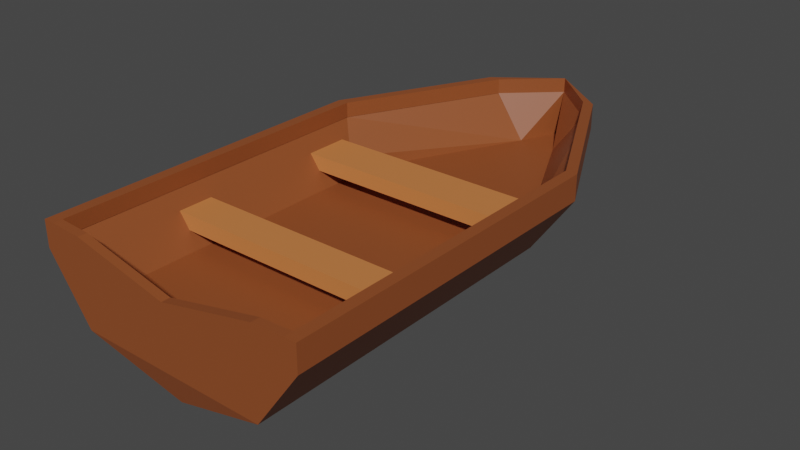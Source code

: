 # Source: row_boat.blend  (saved by Blender 3.5.10; exported with 4.5.12 LTS)
import bpy
from mathutils import Matrix  # noqa: F401  (used for matrix-valued properties, if any)

bpy.ops.wm.read_factory_settings(use_empty=True)
scene = bpy.context.scene
scene.name = 'Scene'

# ---- collections
col_collection = bpy.data.collections.new('Collection'); scene.collection.children.link(col_collection)

# ---- materials (node trees are filled in below, after node groups)
mat_boat = bpy.data.materials.new('boat')
mat_boat.alpha_threshold = 0.0
mat_boat.use_transparent_shadow = False
mat_boat.roughness = 0.5
mat_boat.line_color = (0.0, 0.0, 0.0, 1.0)
mat_boat_seating = bpy.data.materials.new('boat_seating')
mat_boat_seating.use_transparent_shadow = False

# ---- material node trees
mat_boat.use_nodes = True; mat_boat.node_tree.nodes.clear()
_N = mat_boat.node_tree.nodes; _L = mat_boat.node_tree.links
n0 = _N.new('ShaderNodeOutputMaterial'); n0.name = 'Material Output'; n0.location = (300, 300)
n1 = _N.new('ShaderNodeBsdfPrincipled'); n1.name = 'Principled BSDF'; n1.location = (10, 300)
n1.distribution = 'GGX'
n1.subsurface_method = 'RANDOM_WALK_SKIN'
n1.inputs[0].default_value = (0.2738, 0.07173, 0.01983, 1.0)
n1.inputs[3].default_value = 1.45
n1.inputs[27].default_value = (0.0, 0.0, 0.0, 1.0)
n1.inputs[28].default_value = 1.0
_L.new(n1.outputs[0], n0.inputs[0])
n0.is_active_output = True
mat_boat_seating.use_nodes = True; mat_boat_seating.node_tree.nodes.clear()
_N = mat_boat_seating.node_tree.nodes; _L = mat_boat_seating.node_tree.links
n0 = _N.new('ShaderNodeBsdfPrincipled'); n0.name = 'Principled BSDF'; n0.location = (10, 300)
n0.distribution = 'GGX'
n0.subsurface_method = 'RANDOM_WALK_SKIN'
n0.inputs[0].default_value = (0.6383, 0.2048, 0.05993, 1.0)
n0.inputs[3].default_value = 1.45
n0.inputs[27].default_value = (0.0, 0.0, 0.0, 1.0)
n0.inputs[28].default_value = 1.0
n1 = _N.new('ShaderNodeOutputMaterial'); n1.name = 'Material Output'; n1.location = (300, 300)
_L.new(n0.outputs[0], n1.inputs[0])
n1.is_active_output = True

# ---- world
world_world = bpy.data.worlds.new('World'); scene.world = world_world
world_world.use_nodes = True; world_world.node_tree.nodes.clear()
_N = world_world.node_tree.nodes; _L = world_world.node_tree.links
n0 = _N.new('ShaderNodeOutputWorld'); n0.name = 'World Output'; n0.location = (300, 300)
n1 = _N.new('ShaderNodeBackground'); n1.name = 'Background'; n1.location = (10, 300)
n1.inputs[0].default_value = (0.05088, 0.05088, 0.05088, 1.0)
_L.new(n1.outputs[0], n0.inputs[0])
n0.is_active_output = True
world_world.color = (0.05088, 0.05088, 0.05088)
world_world.use_sun_shadow = False
world_world.sun_shadow_jitter_overblur = 0.0

# ---- meshes
me_cube = bpy.data.meshes.new('Cube')
me_cube.from_pydata([(0.5758, 1.0, -0.8455), (0.5758, 1.0, -1.0), (0.5758, -1.0, -0.8455), (0.5758, -1.0, -1.0), (0.0, 1.0, -0.8455), (0.0, 1.0, -1.281), (0.0, -1.0, -0.8455), (0.0, -1.0, -1.182), (0.8319, 1.0, -0.4817), (0.8319, 1.0, -0.6362), (0.8319, -1.0, -0.4817), (0.8319, -1.0, -0.6362), (0.1182, 1.916, -1.0), (0.0, 1.916, -1.182), (0.1182, 1.916, -0.8455), (0.0, 1.916, -0.8455), (0.3743, 1.916, -0.4817), (0.3743, 1.916, -0.6362), (0.0, 2.201, -0.4817), (0.0, 2.201, -0.6362), (0.0, 2.203, -0.8455), (0.0, -1.052, -1.0), (0.0, -1.052, -0.8455), (0.5758, -1.052, -0.8455), (0.5758, -1.052, -1.0), (0.8319, -1.052, -0.4817), (0.8319, -1.052, -0.6362), (0.5758, -1.0, -0.4913), (0.0, -1.0, -0.6192), (0.5758, -1.052, -0.4913), (0.0, -1.052, -0.6192), (0.5758, 0.0, -0.8455), (0.8319, 0.0, -0.4817), (0.7039, -1.0, -0.6636), (0.7039, 0.8841, -0.6636), (0.7039, -0.1432, -0.6636), (0.5758, -0.5, -0.8455), (0.8319, -0.5, -0.4817), (0.6398, -1.0, -0.7546), (0.7679, 1.0, -0.5727), (0.5758, 0.5, -0.8455), (0.8319, 0.5, -0.4817), (0.7679, -1.0, -0.5727), (0.6398, 0.8841, -0.7546), (0.7679, 0.0, -0.5727), (0.6398, -0.1432, -0.7546), (0.7039, 0.6159, -0.6636), (0.7039, -0.3568, -0.6636), (0.6398, -0.3568, -0.7546), (0.6398, 0.6159, -0.7546), (0.7679, 0.5, -0.5727), (0.7679, -0.5, -0.5727), (0.0, 0.8841, -0.7546), (0.0, 0.8841, -0.6636), (0.0, 0.6159, -0.6636), (0.0, 0.6159, -0.7546), (0.0, -0.1432, -0.7546), (0.0, -0.1432, -0.6636), (0.0, -0.3568, -0.6636), (0.0, -0.3568, -0.7546), (0.0, 2.157, -1.0), (0.0, -0.456, -1.281), (0.764, 1.0, -0.4817), (0.764, -1.0, -0.4817), (0.3064, 1.916, -0.4817), (0.0, 2.201, -0.4817), (0.764, 0.0, -0.4817), (0.764, -0.5, -0.4817), (0.764, 0.5, -0.4817), (0.764, 1.0, -0.5725), (0.764, -1.0, -0.5725), (0.3064, 1.916, -0.5725), (0.0, 2.201, -0.5725), (0.764, 0.0, -0.5725), (0.764, -0.5, -0.5725), (0.764, 0.5, -0.5725), (0.8319, -1.026, -0.4817), (0.5758, -1.026, -0.4913), (0.764, -1.052, -0.4817), (0.764, -1.0, -0.4817), (0.764, -1.026, -0.4817)], [], [(0, 4, 6, 2, 36, 31, 40), (10, 42, 33, 38, 2, 23, 25, 76), (7, 6, 4, 5, 61), (5, 1, 3, 7, 61), (7, 3, 24, 21), (1, 5, 13, 12), (9, 8, 41, 32, 37, 10, 11), (5, 4, 15, 13), (3, 1, 9, 11), (51, 42, 10, 37), (17, 20, 19), (8, 9, 17, 16), (4, 0, 14, 15), (9, 1, 12, 17), (0, 43, 34, 39, 8, 16, 14), (16, 17, 19, 18), (24, 23, 22, 21), (23, 24, 26, 25), (6, 22, 30, 28), (11, 10, 76, 25, 26), (3, 11, 26, 24), (6, 7, 21, 22), (27, 28, 30, 29, 77), (23, 2, 27, 77, 29), (22, 23, 29, 30), (2, 6, 28, 27), (80, 76, 10, 79), (27, 79, 10, 42, 33, 38, 2), (25, 78, 29, 23), (50, 44, 32, 41), (49, 45, 35, 46), (48, 38, 33, 47), (45, 48, 59, 56), (31, 36, 48, 45), (36, 2, 38, 48), (49, 46, 54, 55), (0, 40, 49, 43), (40, 31, 45, 49), (39, 50, 41, 8), (34, 46, 50, 39), (46, 35, 44, 50), (44, 51, 37, 32), (35, 47, 51, 44), (47, 33, 42, 51), (52, 55, 54, 53), (34, 43, 52, 53), (46, 34, 53, 54), (43, 49, 55, 52), (56, 59, 58, 57), (48, 47, 58, 59), (47, 35, 57, 58), (35, 45, 56, 57), (12, 60, 20, 17), (13, 60, 12), (8, 62, 68, 41), (37, 67, 63, 10), (32, 66, 67, 37), (16, 18, 65, 64), (16, 64, 62, 8), (41, 68, 66, 32), (62, 69, 75, 68), (68, 75, 73, 66), (64, 65, 72, 71), (66, 73, 74, 67), (64, 71, 69, 62), (67, 74, 70, 63), (77, 80, 79, 27), (29, 78, 80, 77), (78, 25, 76, 80), (14, 20, 15), (14, 16, 71, 72, 18, 19, 20)])
me_cube.polygons.foreach_set('material_index', [0, 0, 0, 0, 0, 0, 0, 0, 0, 0, 0, 0, 0, 0, 0, 0, 0, 0, 0, 0, 0, 0, 0, 0, 0, 0, 0, 0, 0, 0, 0, 0, 1, 0, 0, 1, 0, 0, 0, 0, 0, 0, 0, 0, 0, 1, 1, 1, 0, 1, 1, 1, 0, 0, 0, 0, 0, 0, 0, 0, 0, 0, 0, 0, 0, 0, 0, 0, 0, 0, 0])
_uv = me_cube.uv_layers.new(name='UVMap')
_uv.uv.foreach_set('vector', [0.625, 0.5, 0.875, 0.5, 0.875, 0.75, 0.625, 0.75, 0.625, 0.6875, 0.625, 0.625, 0.625, 0.5625, 0.625, 0.75, 0.625, 0.75, 0.625, 0.75, 0.625, 0.75, 0.625, 0.75, 0.625, 0.75, 0.625, 0.75, 0.625, 0.75, 0.375, 0.0, 0.625, 0.0, 0.625, 0.25, 0.375, 0.25, 0.375, 0.125, 0.125, 0.5, 0.375, 0.5, 0.375, 0.75, 0.125, 0.75, 0.125, 0.625, 0.125, 0.75, 0.375, 0.75, 0.375, 0.75, 0.125, 0.75, 0.375, 0.5, 0.125, 0.5, 0.125, 0.5, 0.375, 0.5, 0.375, 0.5, 0.625, 0.5, 0.625, 0.5625, 0.625, 0.625, 0.625, 0.6875, 0.625, 0.75, 0.375, 0.75, 0.375, 0.25, 0.625, 0.25, 0.625, 0.25, 0.375, 0.25, 0.375, 0.75, 0.375, 0.5, 0.375, 0.5, 0.375, 0.75, 0.625, 0.6875, 0.625, 0.75, 0.625, 0.75, 0.625, 0.6875, 0.375, 0.5, 0.0, 0.0, 0.375, 0.5, 0.625, 0.5, 0.375, 0.5, 0.375, 0.5, 0.625, 0.5, 0.875, 0.5, 0.625, 0.5, 0.625, 0.5, 0.875, 0.5, 0.375, 0.5, 0.375, 0.5, 0.375, 0.5, 0.375, 0.5, 0.625, 0.5, 0.625, 0.5, 0.625, 0.5, 0.625, 0.5, 0.625, 0.5, 0.625, 0.5, 0.625, 0.5, 0.625, 0.5, 0.375, 0.5, 0.375, 0.5, 0.625, 0.5, 0.375, 0.75, 0.625, 0.75, 0.625, 1.0, 0.375, 1.0, 0.625, 0.75, 0.375, 0.75, 0.375, 0.75, 0.625, 0.75, 0.625, 0.0, 0.625, 0.0, 0.625, 0.0, 0.625, 0.0, 0.375, 0.75, 0.625, 0.75, 0.625, 0.75, 0.625, 0.75, 0.375, 0.75, 0.375, 0.75, 0.375, 0.75, 0.375, 0.75, 0.375, 0.75, 0.625, 0.0, 0.375, 0.0, 0.375, 0.0, 0.625, 0.0, 0.625, 0.75, 0.875, 0.75, 0.875, 0.75, 0.625, 0.75, 0.625, 0.75, 0.625, 0.75, 0.625, 0.75, 0.625, 0.75, 0.625, 0.75, 0.625, 0.75, 0.625, 1.0, 0.625, 0.75, 0.625, 0.75, 0.625, 1.0, 0.625, 0.75, 0.875, 0.75, 0.875, 0.75, 0.625, 0.75, 0.625, 0.75, 0.625, 0.75, 0.625, 0.75, 0.625, 0.75, 0.0, 0.0, 0.0, 0.0, 0.0, 0.0, 0.0, 0.0, 0.0, 0.0, 0.0, 0.0, 0.0, 0.0, 0.0, 0.0, 0.0, 0.0, 0.0, 0.0, 0.0, 0.0, 0.625, 0.5625, 0.625, 0.625, 0.625, 0.625, 0.625, 0.5625, 0.625, 0.5625, 0.625, 0.625, 0.625, 0.625, 0.625, 0.5625, 0.625, 0.6875, 0.625, 0.75, 0.625, 0.75, 0.625, 0.6875, 0.625, 0.625, 0.625, 0.6875, 0.625, 0.6875, 0.625, 0.625, 0.625, 0.625, 0.625, 0.6875, 0.625, 0.6875, 0.625, 0.625, 0.625, 0.6875, 0.625, 0.75, 0.625, 0.75, 0.625, 0.6875, 0.625, 0.5625, 0.625, 0.5625, 0.625, 0.5625, 0.625, 0.5625, 0.625, 0.5, 0.625, 0.5625, 0.625, 0.5625, 0.625, 0.5, 0.625, 0.5625, 0.625, 0.625, 0.625, 0.625, 0.625, 0.5625, 0.625, 0.5, 0.625, 0.5625, 0.625, 0.5625, 0.625, 0.5, 0.625, 0.5, 0.625, 0.5625, 0.625, 0.5625, 0.625, 0.5, 0.625, 0.5625, 0.625, 0.625, 0.625, 0.625, 0.625, 0.5625, 0.625, 0.625, 0.625, 0.6875, 0.625, 0.6875, 0.625, 0.625, 0.625, 0.625, 0.625, 0.6875, 0.625, 0.6875, 0.625, 0.625, 0.625, 0.6875, 0.625, 0.75, 0.625, 0.75, 0.625, 0.6875, 0.625, 0.5, 0.625, 0.5625, 0.625, 0.5625, 0.625, 0.5, 0.625, 0.5, 0.625, 0.5, 0.625, 0.5, 0.625, 0.5, 0.625, 0.5625, 0.625, 0.5, 0.625, 0.5, 0.625, 0.5625, 0.625, 0.5, 0.625, 0.5625, 0.625, 0.5625, 0.625, 0.5, 0.625, 0.625, 0.625, 0.6875, 0.625, 0.6875, 0.625, 0.625, 0.625, 0.6875, 0.625, 0.6875, 0.625, 0.6875, 0.625, 0.6875, 0.625, 0.6875, 0.625, 0.625, 0.625, 0.625, 0.625, 0.6875, 0.625, 0.625, 0.625, 0.625, 0.625, 0.625, 0.625, 0.625, 0.375, 0.5, 0.0, 0.0, 0.0, 0.0, 0.375, 0.5, 0.125, 0.5, 0.0, 0.0, 0.375, 0.5, 0.625, 0.5, 0.625, 0.5, 0.625, 0.5625, 0.625, 0.5625, 0.625, 0.6875, 0.625, 0.6875, 0.625, 0.75, 0.625, 0.75, 0.625, 0.625, 0.625, 0.625, 0.625, 0.6875, 0.625, 0.6875, 0.625, 0.5, 0.625, 0.5, 0.625, 0.5, 0.625, 0.5, 0.625, 0.5, 0.625, 0.5, 0.625, 0.5, 0.625, 0.5, 0.625, 0.5625, 0.625, 0.5625, 0.625, 0.625, 0.625, 0.625, 0.625, 0.5, 0.625, 0.5, 0.625, 0.5625, 0.625, 0.5625, 0.625, 0.5625, 0.625, 0.5625, 0.625, 0.625, 0.625, 0.625, 0.625, 0.5, 0.625, 0.5, 0.625, 0.5, 0.625, 0.5, 0.625, 0.625, 0.625, 0.625, 0.625, 0.6875, 0.625, 0.6875, 0.625, 0.5, 0.625, 0.5, 0.625, 0.5, 0.625, 0.5, 0.625, 0.6875, 0.625, 0.6875, 0.625, 0.75, 0.625, 0.75, 0.625, 0.75, 0.625, 0.75, 0.625, 0.75, 0.625, 0.75, 0.625, 0.75, 0.625, 0.75, 0.625, 0.75, 0.625, 0.75, 0.625, 0.75, 0.625, 0.75, 0.625, 0.75, 0.625, 0.75, 0.625, 0.5, 0.0, 0.0, 0.875, 0.5, 0.625, 0.5, 0.625, 0.5, 0.625, 0.5, 0.625, 0.5, 0.625, 0.5, 0.375, 0.5, 0.0, 0.0])
me_cube.materials.append(mat_boat)
me_cube.materials.append(mat_boat_seating)
me_cube.use_mirror_vertex_groups = False
me_cube.update()

# ---- objects
ob_cube = bpy.data.objects.new('Cube', me_cube)

# ---- transforms, parenting, visibility, modifiers, constraints
ob_cube.location = (0.0, 0.0, 0.9688)
ob_cube.lock_rotations_4d = False
ob_cube.empty_display_type = 'ARROWS'
ob_cube.lineart.crease_threshold = 0.0
_m = ob_cube.modifiers.new('Mirror', 'MIRROR')
_m.use_clip = True

# ---- collection membership
col_collection.objects.link(ob_cube)

# ---- scene / render settings (as saved in the file)
scene.frame_start = 1; scene.frame_end = 250; scene.frame_set(1)
scene.render.engine = 'BLENDER_EEVEE_NEXT'
scene.cycles.sampling_pattern = 'TABULATED_SOBOL'
scene.view_settings.view_transform = 'Filmic'
bpy.context.view_layer.update()

# ---- added for rendering (the .blend has no active camera and no usable light): camera, sun
cam_auto = bpy.data.cameras.new('AutoCamera')
cam_auto.lens = 50.0
cam_auto.sensor_width = 36.0
cam_auto.clip_end = 1000.0
ob_auto_camera = bpy.data.objects.new('AutoCamera', cam_auto)
scene.collection.objects.link(ob_auto_camera)
ob_auto_camera.location = (3.46246, -3.57959, 2.85713)
ob_auto_camera.rotation_euler = (1.09748, -7.21219e-08, 0.694738)
scene.camera = ob_auto_camera
light_auto_sun = bpy.data.lights.new('AutoSun', 'SUN')
light_auto_sun.energy = 3.0
light_auto_sun.angle = 0.0523599
ob_auto_sun = bpy.data.objects.new('AutoSun', light_auto_sun)
scene.collection.objects.link(ob_auto_sun)
ob_auto_sun.rotation_euler = (0.872665, 0.174533, 0.523599)
bpy.context.view_layer.update()
